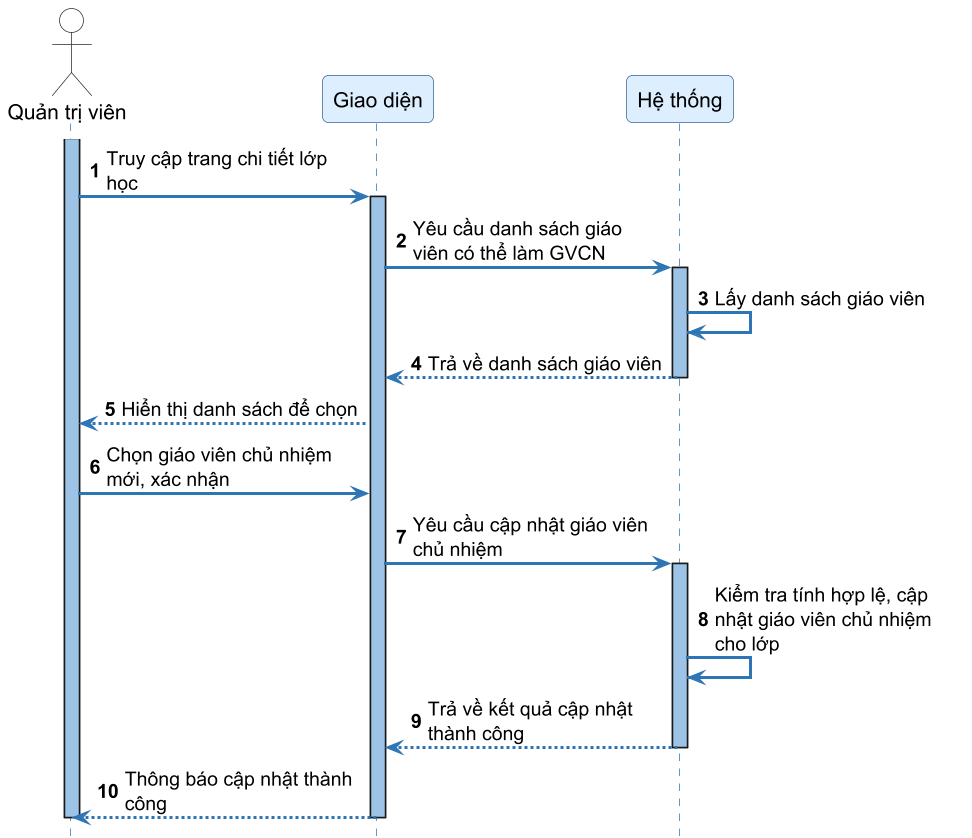

The diagram above was rendered by PlantUML. Its source (embedded in the PNG):
@startuml SD15_cap_nhat_giao_vien_chu_nhiem
skinparamlocked dpi 144
autonumber
skinparam sequenceArrowThickness 2
skinparam roundcorner 8
skinparam maxmessagesize 160
skinparam sequence {
    ArrowColor #2E75B6
    ActorBorderColor #333333
    LifeLineBorderColor #2E75B6
    LifeLineBackgroundColor #9DC3E6
    ParticipantBorderColor #336699
    ParticipantBackgroundColor #DDEEFF
    ParticipantFontSize 14
    ParticipantFontName "DejaVu Sans"
    ActorBackgroundColor White
    ActorFontName "DejaVu Sans"
    ActorFontSize 14
    NoteBackgroundColor #FFFFCC
    NoteBorderColor #CCCC00
}
skinparam fontname "DejaVu Sans"
hide footbox

actor "Quản trị viên" as Admin
participant "Giao diện" as FE
participant "Hệ thống" as SYS

activate Admin
Admin -> FE ++ : Truy cập trang chi tiết lớp học
FE -> SYS ++ : Yêu cầu danh sách giáo viên có thể làm GVCN
SYS -> SYS : Lấy danh sách giáo viên
SYS --> FE -- : Trả về danh sách giáo viên
FE --> Admin : Hiển thị danh sách để chọn

Admin -> FE : Chọn giáo viên chủ nhiệm mới, xác nhận

FE -> SYS ++ : Yêu cầu cập nhật giáo viên chủ nhiệm
SYS -> SYS : Kiểm tra tính hợp lệ, cập nhật giáo viên chủ nhiệm cho lớp
SYS --> FE -- : Trả về kết quả cập nhật thành công
FE --> Admin : Thông báo cập nhật thành công
deactivate FE
deactivate Admin

@enduml